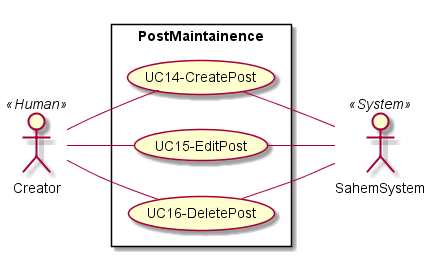

The diagram above was rendered by PlantUML. Its source (embedded in the PNG):
@startuml PostMaintainence
left to right direction
skinparam packageStyle rectangle
actor Creator as A3 << Human >>
actor SahemSystem as A6 << System >>


rectangle PostMaintainence {
    usecase (UC14-CreatePost) as UC14
    usecase (UC15-EditPost) as UC15
    usecase (UC16-DeletePost) as UC16
    
    A3 -- (UC14)
    A3 -- (UC15)
    A3 -- (UC16)

    (UC14) -- A6
    (UC15) -- A6
    (UC16) -- A6
    
}

@enduml